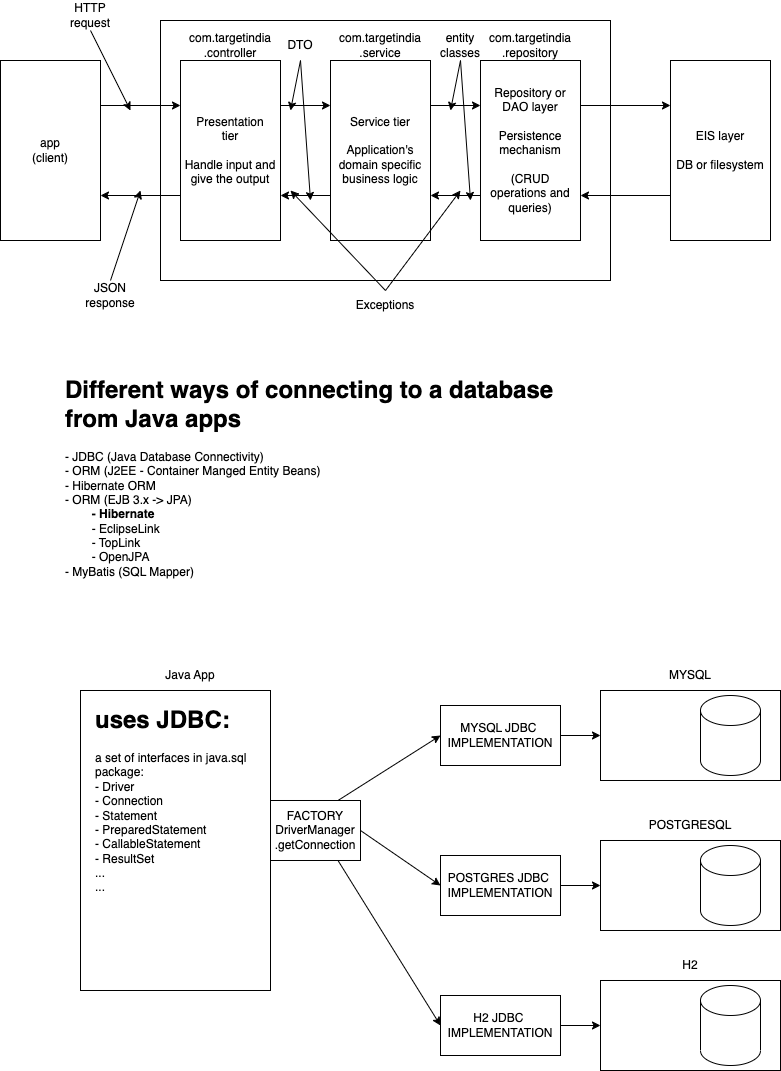

The diagram above was exported from draw.io. Its source (the exported page's mxGraphModel, read from the mxfile embedded in the PNG):
<mxGraphModel dx="950" dy="452" grid="1" gridSize="10" guides="1" tooltips="1" connect="1" arrows="1" fold="1" page="1" pageScale="1" pageWidth="827" pageHeight="1169" math="0" shadow="0">
  <root>
    <mxCell id="0" />
    <mxCell id="1" parent="0" />
    <mxCell id="2" value="app&lt;br&gt;(client)" style="rounded=0;whiteSpace=wrap;html=1;" parent="1" vertex="1">
      <mxGeometry x="10" y="70" width="100" height="180" as="geometry" />
    </mxCell>
    <mxCell id="3" value="" style="rounded=0;whiteSpace=wrap;html=1;" parent="1" vertex="1">
      <mxGeometry x="170" y="30" width="450" height="260" as="geometry" />
    </mxCell>
    <mxCell id="6" style="edgeStyle=none;html=1;exitX=0;exitY=0.75;exitDx=0;exitDy=0;entryX=1;entryY=0.75;entryDx=0;entryDy=0;" parent="1" source="4" target="2" edge="1">
      <mxGeometry relative="1" as="geometry" />
    </mxCell>
    <mxCell id="8" style="edgeStyle=none;html=1;exitX=1;exitY=0.25;exitDx=0;exitDy=0;entryX=0;entryY=0.25;entryDx=0;entryDy=0;" parent="1" source="4" target="7" edge="1">
      <mxGeometry relative="1" as="geometry" />
    </mxCell>
    <mxCell id="4" value="Presentation &lt;br&gt;tier&lt;br&gt;&lt;br&gt;Handle input and give the output" style="rounded=0;whiteSpace=wrap;html=1;" parent="1" vertex="1">
      <mxGeometry x="190" y="70" width="100" height="180" as="geometry" />
    </mxCell>
    <mxCell id="5" style="edgeStyle=none;html=1;exitX=1;exitY=0.25;exitDx=0;exitDy=0;entryX=0;entryY=0.25;entryDx=0;entryDy=0;" parent="1" source="2" target="4" edge="1">
      <mxGeometry relative="1" as="geometry" />
    </mxCell>
    <mxCell id="9" style="edgeStyle=none;html=1;exitX=0;exitY=0.75;exitDx=0;exitDy=0;entryX=1;entryY=0.75;entryDx=0;entryDy=0;" parent="1" source="7" target="4" edge="1">
      <mxGeometry relative="1" as="geometry" />
    </mxCell>
    <mxCell id="11" style="edgeStyle=none;html=1;exitX=1;exitY=0.25;exitDx=0;exitDy=0;entryX=0;entryY=0.25;entryDx=0;entryDy=0;" parent="1" source="7" target="10" edge="1">
      <mxGeometry relative="1" as="geometry" />
    </mxCell>
    <mxCell id="7" value="Service tier&lt;br&gt;&lt;br&gt;Application's domain specific business logic" style="rounded=0;whiteSpace=wrap;html=1;" parent="1" vertex="1">
      <mxGeometry x="340" y="70" width="100" height="180" as="geometry" />
    </mxCell>
    <mxCell id="12" style="edgeStyle=none;html=1;exitX=0;exitY=0.75;exitDx=0;exitDy=0;entryX=1;entryY=0.75;entryDx=0;entryDy=0;" parent="1" source="10" target="7" edge="1">
      <mxGeometry relative="1" as="geometry" />
    </mxCell>
    <mxCell id="14" style="edgeStyle=none;html=1;exitX=1;exitY=0.25;exitDx=0;exitDy=0;entryX=0;entryY=0.25;entryDx=0;entryDy=0;" parent="1" source="10" target="13" edge="1">
      <mxGeometry relative="1" as="geometry" />
    </mxCell>
    <mxCell id="10" value="Repository or DAO layer&lt;br&gt;&lt;br&gt;Persistence mechanism&lt;br&gt;&lt;br&gt;(CRUD operations and queries)" style="rounded=0;whiteSpace=wrap;html=1;" parent="1" vertex="1">
      <mxGeometry x="490" y="70" width="100" height="180" as="geometry" />
    </mxCell>
    <mxCell id="15" style="edgeStyle=none;html=1;exitX=0;exitY=0.75;exitDx=0;exitDy=0;entryX=1;entryY=0.75;entryDx=0;entryDy=0;" parent="1" source="13" target="10" edge="1">
      <mxGeometry relative="1" as="geometry" />
    </mxCell>
    <mxCell id="13" value="EIS layer&lt;br&gt;&lt;br&gt;DB or filesystem" style="rounded=0;whiteSpace=wrap;html=1;" parent="1" vertex="1">
      <mxGeometry x="680" y="70" width="100" height="180" as="geometry" />
    </mxCell>
    <mxCell id="16" value="com.targetindia&lt;br&gt;.controller" style="text;html=1;strokeColor=none;fillColor=none;align=center;verticalAlign=middle;whiteSpace=wrap;rounded=0;" parent="1" vertex="1">
      <mxGeometry x="190" y="40" width="100" height="30" as="geometry" />
    </mxCell>
    <mxCell id="17" value="com.targetindia&lt;br&gt;.service" style="text;html=1;strokeColor=none;fillColor=none;align=center;verticalAlign=middle;whiteSpace=wrap;rounded=0;" parent="1" vertex="1">
      <mxGeometry x="340" y="40" width="100" height="30" as="geometry" />
    </mxCell>
    <mxCell id="18" value="com.targetindia&lt;br&gt;.repository" style="text;html=1;strokeColor=none;fillColor=none;align=center;verticalAlign=middle;whiteSpace=wrap;rounded=0;" parent="1" vertex="1">
      <mxGeometry x="490" y="40" width="100" height="30" as="geometry" />
    </mxCell>
    <mxCell id="20" style="edgeStyle=none;html=1;exitX=0.5;exitY=1;exitDx=0;exitDy=0;" parent="1" source="19" edge="1">
      <mxGeometry relative="1" as="geometry">
        <mxPoint x="460" y="120" as="targetPoint" />
      </mxGeometry>
    </mxCell>
    <mxCell id="21" style="edgeStyle=none;html=1;exitX=0.5;exitY=1;exitDx=0;exitDy=0;" parent="1" source="19" edge="1">
      <mxGeometry relative="1" as="geometry">
        <mxPoint x="480" y="210.0000000000001" as="targetPoint" />
      </mxGeometry>
    </mxCell>
    <mxCell id="19" value="entity classes" style="text;html=1;strokeColor=none;fillColor=none;align=center;verticalAlign=middle;whiteSpace=wrap;rounded=0;" parent="1" vertex="1">
      <mxGeometry x="440" y="40" width="60" height="30" as="geometry" />
    </mxCell>
    <mxCell id="23" style="edgeStyle=none;html=1;exitX=0.5;exitY=1;exitDx=0;exitDy=0;" parent="1" source="22" edge="1">
      <mxGeometry relative="1" as="geometry">
        <mxPoint x="300" y="120" as="targetPoint" />
      </mxGeometry>
    </mxCell>
    <mxCell id="24" style="edgeStyle=none;html=1;exitX=0.5;exitY=1;exitDx=0;exitDy=0;" parent="1" source="22" edge="1">
      <mxGeometry relative="1" as="geometry">
        <mxPoint x="320" y="210.0000000000001" as="targetPoint" />
      </mxGeometry>
    </mxCell>
    <mxCell id="22" value="DTO" style="text;html=1;strokeColor=none;fillColor=none;align=center;verticalAlign=middle;whiteSpace=wrap;rounded=0;" parent="1" vertex="1">
      <mxGeometry x="280" y="40" width="60" height="30" as="geometry" />
    </mxCell>
    <mxCell id="26" style="edgeStyle=none;html=1;exitX=0.5;exitY=0;exitDx=0;exitDy=0;" parent="1" source="25" edge="1">
      <mxGeometry relative="1" as="geometry">
        <mxPoint x="470" y="200.0000000000001" as="targetPoint" />
      </mxGeometry>
    </mxCell>
    <mxCell id="27" style="edgeStyle=none;html=1;exitX=0.5;exitY=0;exitDx=0;exitDy=0;" parent="1" source="25" edge="1">
      <mxGeometry relative="1" as="geometry">
        <mxPoint x="300" y="200.0000000000001" as="targetPoint" />
      </mxGeometry>
    </mxCell>
    <mxCell id="25" value="Exceptions" style="text;html=1;strokeColor=none;fillColor=none;align=center;verticalAlign=middle;whiteSpace=wrap;rounded=0;" parent="1" vertex="1">
      <mxGeometry x="365" y="300" width="60" height="30" as="geometry" />
    </mxCell>
    <mxCell id="29" style="edgeStyle=none;html=1;exitX=0.5;exitY=0;exitDx=0;exitDy=0;" parent="1" source="28" edge="1">
      <mxGeometry relative="1" as="geometry">
        <mxPoint x="150" y="200.0000000000001" as="targetPoint" />
      </mxGeometry>
    </mxCell>
    <mxCell id="28" value="JSON&lt;br&gt;response" style="text;html=1;strokeColor=none;fillColor=none;align=center;verticalAlign=middle;whiteSpace=wrap;rounded=0;" parent="1" vertex="1">
      <mxGeometry x="90" y="290" width="60" height="30" as="geometry" />
    </mxCell>
    <mxCell id="31" style="edgeStyle=none;html=1;exitX=0.5;exitY=1;exitDx=0;exitDy=0;" parent="1" source="30" edge="1">
      <mxGeometry relative="1" as="geometry">
        <mxPoint x="140" y="120" as="targetPoint" />
      </mxGeometry>
    </mxCell>
    <mxCell id="30" value="HTTP&lt;br&gt;request" style="text;html=1;strokeColor=none;fillColor=none;align=center;verticalAlign=middle;whiteSpace=wrap;rounded=0;" parent="1" vertex="1">
      <mxGeometry x="70" y="10" width="60" height="30" as="geometry" />
    </mxCell>
    <mxCell id="32" value="&lt;h1&gt;Different ways of connecting to a database from Java apps&lt;/h1&gt;&lt;div&gt;- JDBC (Java Database Connectivity)&amp;nbsp;&lt;/div&gt;&lt;div&gt;- ORM (J2EE - Container Manged Entity Beans)&lt;br&gt;- Hibernate ORM&lt;br&gt;- ORM (EJB 3.x -&amp;gt; JPA)&lt;/div&gt;&lt;div&gt;&lt;b&gt;&lt;span style=&quot;white-space: pre;&quot;&gt;&#09;&lt;/span&gt;- Hibernate&lt;br&gt;&lt;/b&gt;&lt;/div&gt;&lt;div&gt;&lt;span style=&quot;white-space: pre;&quot;&gt;&#09;&lt;/span&gt;- EclipseLink&lt;br&gt;&lt;/div&gt;&lt;div&gt;&lt;span style=&quot;white-space: pre;&quot;&gt;&#09;&lt;/span&gt;- TopLink&lt;br&gt;&lt;/div&gt;&lt;div&gt;&lt;span style=&quot;white-space: pre;&quot;&gt;&#09;&lt;/span&gt;- OpenJPA&lt;br&gt;- MyBatis (SQL Mapper)&lt;/div&gt;&lt;div&gt;&lt;br&gt;&lt;/div&gt;" style="text;html=1;strokeColor=none;fillColor=none;spacing=5;spacingTop=-20;whiteSpace=wrap;overflow=hidden;rounded=0;" vertex="1" parent="1">
      <mxGeometry x="70" y="380" width="500" height="230" as="geometry" />
    </mxCell>
    <mxCell id="33" value="" style="rounded=0;whiteSpace=wrap;html=1;" vertex="1" parent="1">
      <mxGeometry x="90" y="700" width="190" height="300" as="geometry" />
    </mxCell>
    <mxCell id="34" value="Java App" style="text;html=1;strokeColor=none;fillColor=none;align=center;verticalAlign=middle;whiteSpace=wrap;rounded=0;" vertex="1" parent="1">
      <mxGeometry x="100" y="670" width="200" height="30" as="geometry" />
    </mxCell>
    <mxCell id="36" value="&lt;h1&gt;uses JDBC:&lt;/h1&gt;&lt;div&gt;a set of interfaces in java.sql package:&lt;/div&gt;&lt;div&gt;- Driver&lt;/div&gt;&lt;div&gt;- Connection&lt;/div&gt;&lt;div&gt;- Statement&lt;/div&gt;&lt;div&gt;- PreparedStatement&lt;/div&gt;&lt;div&gt;- CallableStatement&lt;/div&gt;&lt;div&gt;- ResultSet&lt;/div&gt;&lt;div&gt;...&lt;/div&gt;&lt;div&gt;...&lt;/div&gt;" style="text;html=1;strokeColor=none;fillColor=none;spacing=5;spacingTop=-20;whiteSpace=wrap;overflow=hidden;rounded=0;" vertex="1" parent="1">
      <mxGeometry x="100" y="710" width="190" height="200" as="geometry" />
    </mxCell>
    <mxCell id="37" value="" style="rounded=0;whiteSpace=wrap;html=1;" vertex="1" parent="1">
      <mxGeometry x="610" y="700" width="180" height="90" as="geometry" />
    </mxCell>
    <mxCell id="38" value="" style="shape=cylinder3;whiteSpace=wrap;html=1;boundedLbl=1;backgroundOutline=1;size=15;" vertex="1" parent="1">
      <mxGeometry x="710" y="705" width="60" height="80" as="geometry" />
    </mxCell>
    <mxCell id="39" value="MYSQL" style="text;html=1;strokeColor=none;fillColor=none;align=center;verticalAlign=middle;whiteSpace=wrap;rounded=0;" vertex="1" parent="1">
      <mxGeometry x="610" y="670" width="180" height="30" as="geometry" />
    </mxCell>
    <mxCell id="40" value="POSTGRESQL" style="text;html=1;strokeColor=none;fillColor=none;align=center;verticalAlign=middle;whiteSpace=wrap;rounded=0;" vertex="1" parent="1">
      <mxGeometry x="610" y="820" width="180" height="30" as="geometry" />
    </mxCell>
    <mxCell id="41" value="" style="rounded=0;whiteSpace=wrap;html=1;" vertex="1" parent="1">
      <mxGeometry x="610" y="850" width="180" height="90" as="geometry" />
    </mxCell>
    <mxCell id="42" value="" style="shape=cylinder3;whiteSpace=wrap;html=1;boundedLbl=1;backgroundOutline=1;size=15;" vertex="1" parent="1">
      <mxGeometry x="710" y="855" width="60" height="80" as="geometry" />
    </mxCell>
    <mxCell id="43" value="H2" style="text;html=1;strokeColor=none;fillColor=none;align=center;verticalAlign=middle;whiteSpace=wrap;rounded=0;" vertex="1" parent="1">
      <mxGeometry x="610" y="960" width="180" height="30" as="geometry" />
    </mxCell>
    <mxCell id="44" value="" style="rounded=0;whiteSpace=wrap;html=1;" vertex="1" parent="1">
      <mxGeometry x="610" y="990" width="180" height="90" as="geometry" />
    </mxCell>
    <mxCell id="45" value="" style="shape=cylinder3;whiteSpace=wrap;html=1;boundedLbl=1;backgroundOutline=1;size=15;" vertex="1" parent="1">
      <mxGeometry x="710" y="995" width="60" height="80" as="geometry" />
    </mxCell>
    <mxCell id="49" style="edgeStyle=none;html=1;exitX=1;exitY=0.5;exitDx=0;exitDy=0;entryX=0;entryY=0.5;entryDx=0;entryDy=0;" edge="1" parent="1" source="46" target="37">
      <mxGeometry relative="1" as="geometry" />
    </mxCell>
    <mxCell id="46" value="MYSQL JDBC&amp;nbsp;&lt;br&gt;IMPLEMENTATION" style="rounded=0;whiteSpace=wrap;html=1;" vertex="1" parent="1">
      <mxGeometry x="450" y="715" width="120" height="60" as="geometry" />
    </mxCell>
    <mxCell id="50" style="edgeStyle=none;html=1;exitX=1;exitY=0.5;exitDx=0;exitDy=0;entryX=0;entryY=0.5;entryDx=0;entryDy=0;" edge="1" parent="1" source="47" target="41">
      <mxGeometry relative="1" as="geometry" />
    </mxCell>
    <mxCell id="47" value="POSTGRES JDBC&amp;nbsp;&lt;br&gt;IMPLEMENTATION" style="rounded=0;whiteSpace=wrap;html=1;" vertex="1" parent="1">
      <mxGeometry x="450" y="865" width="120" height="60" as="geometry" />
    </mxCell>
    <mxCell id="51" style="edgeStyle=none;html=1;exitX=1;exitY=0.5;exitDx=0;exitDy=0;entryX=0;entryY=0.5;entryDx=0;entryDy=0;" edge="1" parent="1" source="48" target="44">
      <mxGeometry relative="1" as="geometry" />
    </mxCell>
    <mxCell id="48" value="H2 JDBC&amp;nbsp;&lt;br&gt;IMPLEMENTATION" style="rounded=0;whiteSpace=wrap;html=1;" vertex="1" parent="1">
      <mxGeometry x="450" y="1005" width="120" height="60" as="geometry" />
    </mxCell>
    <mxCell id="53" style="edgeStyle=none;html=1;exitX=0.75;exitY=1;exitDx=0;exitDy=0;entryX=0;entryY=0.5;entryDx=0;entryDy=0;" edge="1" parent="1" source="52" target="48">
      <mxGeometry relative="1" as="geometry" />
    </mxCell>
    <mxCell id="54" style="edgeStyle=none;html=1;exitX=1;exitY=0.5;exitDx=0;exitDy=0;entryX=0;entryY=0.5;entryDx=0;entryDy=0;" edge="1" parent="1" source="52" target="47">
      <mxGeometry relative="1" as="geometry" />
    </mxCell>
    <mxCell id="55" style="edgeStyle=none;html=1;exitX=0.75;exitY=0;exitDx=0;exitDy=0;entryX=0;entryY=0.5;entryDx=0;entryDy=0;" edge="1" parent="1" source="52" target="46">
      <mxGeometry relative="1" as="geometry" />
    </mxCell>
    <mxCell id="52" value="FACTORY&lt;br&gt;DriverManager&lt;br&gt;.getConnection" style="rounded=0;whiteSpace=wrap;html=1;" vertex="1" parent="1">
      <mxGeometry x="280" y="810" width="90" height="60" as="geometry" />
    </mxCell>
  </root>
</mxGraphModel>